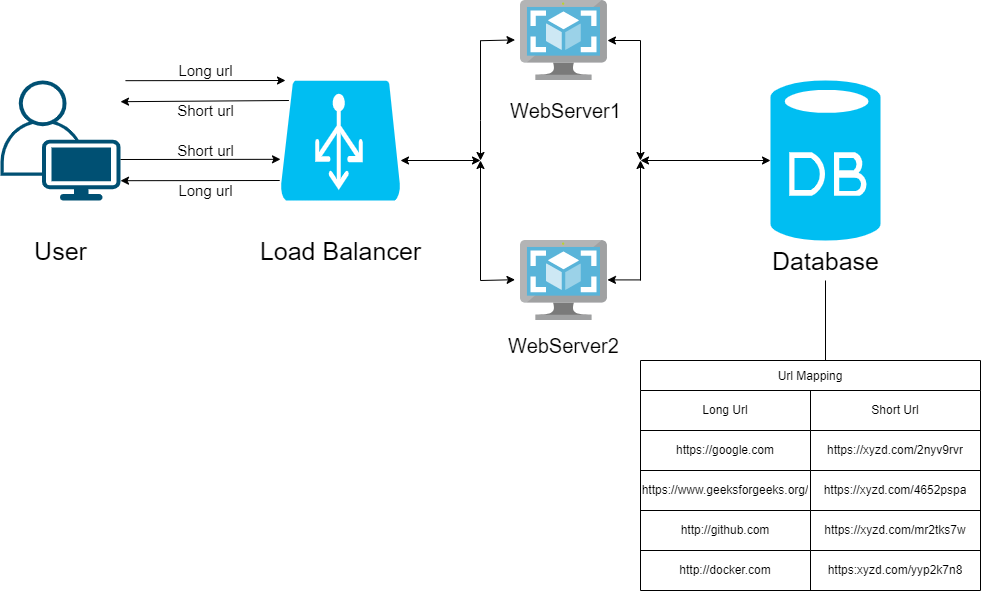

The diagram above was exported from draw.io. Its source (the exported page's mxGraphModel, read from the mxfile embedded in the PNG):
<mxGraphModel dx="2926" dy="962" grid="1" gridSize="10" guides="1" tooltips="1" connect="1" arrows="1" fold="1" page="1" pageScale="1" pageWidth="850" pageHeight="1100" math="0" shadow="0">
  <root>
    <mxCell id="0" />
    <mxCell id="1" parent="0" />
    <mxCell id="Njl4A7_utGf3pksuTPt6-3" value="" style="points=[[0.35,0,0],[0.98,0.51,0],[1,0.71,0],[0.67,1,0],[0,0.795,0],[0,0.65,0]];verticalLabelPosition=bottom;sketch=0;html=1;verticalAlign=top;aspect=fixed;align=center;pointerEvents=1;shape=mxgraph.cisco19.user;fillColor=#005073;strokeColor=none;" parent="1" vertex="1">
      <mxGeometry x="-640" y="400" width="120" height="120" as="geometry" />
    </mxCell>
    <mxCell id="Njl4A7_utGf3pksuTPt6-4" value="" style="verticalLabelPosition=bottom;html=1;verticalAlign=top;align=center;strokeColor=none;fillColor=#00BEF2;shape=mxgraph.azure.azure_load_balancer;" parent="1" vertex="1">
      <mxGeometry x="-360" y="400" width="120" height="120" as="geometry" />
    </mxCell>
    <mxCell id="Njl4A7_utGf3pksuTPt6-8" value="" style="sketch=0;aspect=fixed;html=1;points=[];align=center;image;fontSize=12;image=img/lib/mscae/VM_Images.svg;" parent="1" vertex="1">
      <mxGeometry x="-120" y="320" width="86.96" height="80" as="geometry" />
    </mxCell>
    <mxCell id="Njl4A7_utGf3pksuTPt6-11" value="" style="sketch=0;aspect=fixed;html=1;points=[];align=center;image;fontSize=12;image=img/lib/mscae/VM_Images.svg;" parent="1" vertex="1">
      <mxGeometry x="-120" y="560" width="86.96" height="80" as="geometry" />
    </mxCell>
    <mxCell id="Njl4A7_utGf3pksuTPt6-13" value="" style="verticalLabelPosition=bottom;html=1;verticalAlign=top;align=center;strokeColor=none;fillColor=#00BEF2;shape=mxgraph.azure.database;" parent="1" vertex="1">
      <mxGeometry x="130" y="400" width="110" height="160" as="geometry" />
    </mxCell>
    <mxCell id="Njl4A7_utGf3pksuTPt6-29" value="" style="endArrow=classic;startArrow=classic;html=1;rounded=0;" parent="1" edge="1">
      <mxGeometry width="50" height="50" relative="1" as="geometry">
        <mxPoint x="-240" y="480" as="sourcePoint" />
        <mxPoint x="-160" y="480" as="targetPoint" />
      </mxGeometry>
    </mxCell>
    <mxCell id="Njl4A7_utGf3pksuTPt6-31" value="" style="endArrow=classic;html=1;rounded=0;" parent="1" edge="1">
      <mxGeometry width="50" height="50" relative="1" as="geometry">
        <mxPoint x="-160" y="600" as="sourcePoint" />
        <mxPoint x="-160" y="480" as="targetPoint" />
        <Array as="points" />
      </mxGeometry>
    </mxCell>
    <mxCell id="Njl4A7_utGf3pksuTPt6-32" value="" style="endArrow=classic;html=1;rounded=0;entryX=-0.063;entryY=0.49;entryDx=0;entryDy=0;entryPerimeter=0;" parent="1" target="Njl4A7_utGf3pksuTPt6-11" edge="1">
      <mxGeometry width="50" height="50" relative="1" as="geometry">
        <mxPoint x="-160" y="600" as="sourcePoint" />
        <mxPoint x="-110" y="550" as="targetPoint" />
      </mxGeometry>
    </mxCell>
    <mxCell id="Njl4A7_utGf3pksuTPt6-33" value="" style="endArrow=classic;html=1;rounded=0;" parent="1" edge="1">
      <mxGeometry width="50" height="50" relative="1" as="geometry">
        <mxPoint x="-160" y="360" as="sourcePoint" />
        <mxPoint x="-160" y="480" as="targetPoint" />
        <Array as="points">
          <mxPoint x="-160" y="440" />
        </Array>
      </mxGeometry>
    </mxCell>
    <mxCell id="Njl4A7_utGf3pksuTPt6-34" value="" style="endArrow=classic;html=1;rounded=0;entryX=-0.063;entryY=0.49;entryDx=0;entryDy=0;entryPerimeter=0;" parent="1" edge="1">
      <mxGeometry width="50" height="50" relative="1" as="geometry">
        <mxPoint x="-160" y="360.21000000000004" as="sourcePoint" />
        <mxPoint x="-125.47847999999999" y="359.4100000000001" as="targetPoint" />
      </mxGeometry>
    </mxCell>
    <mxCell id="Njl4A7_utGf3pksuTPt6-36" value="" style="endArrow=classic;html=1;rounded=0;" parent="1" edge="1">
      <mxGeometry width="50" height="50" relative="1" as="geometry">
        <mxPoint y="360" as="sourcePoint" />
        <mxPoint x="-33.039999999999964" y="360" as="targetPoint" />
        <Array as="points" />
      </mxGeometry>
    </mxCell>
    <mxCell id="Njl4A7_utGf3pksuTPt6-37" value="" style="endArrow=classic;html=1;rounded=0;" parent="1" edge="1">
      <mxGeometry width="50" height="50" relative="1" as="geometry">
        <mxPoint y="599.41" as="sourcePoint" />
        <mxPoint x="-33.039999999999964" y="599.41" as="targetPoint" />
        <Array as="points" />
      </mxGeometry>
    </mxCell>
    <mxCell id="Njl4A7_utGf3pksuTPt6-39" value="" style="endArrow=classic;startArrow=classic;html=1;rounded=0;entryX=0;entryY=0.5;entryDx=0;entryDy=0;entryPerimeter=0;" parent="1" target="Njl4A7_utGf3pksuTPt6-13" edge="1">
      <mxGeometry width="50" height="50" relative="1" as="geometry">
        <mxPoint y="480" as="sourcePoint" />
        <mxPoint x="80" y="480" as="targetPoint" />
      </mxGeometry>
    </mxCell>
    <mxCell id="Njl4A7_utGf3pksuTPt6-40" value="" style="endArrow=classic;html=1;rounded=0;" parent="1" edge="1">
      <mxGeometry width="50" height="50" relative="1" as="geometry">
        <mxPoint y="600" as="sourcePoint" />
        <mxPoint y="480" as="targetPoint" />
      </mxGeometry>
    </mxCell>
    <mxCell id="Njl4A7_utGf3pksuTPt6-41" value="" style="endArrow=classic;html=1;rounded=0;" parent="1" edge="1">
      <mxGeometry width="50" height="50" relative="1" as="geometry">
        <mxPoint y="360" as="sourcePoint" />
        <mxPoint y="480" as="targetPoint" />
      </mxGeometry>
    </mxCell>
    <mxCell id="Njl4A7_utGf3pksuTPt6-43" value="" style="endArrow=none;html=1;rounded=0;entryX=0.5;entryY=1;entryDx=0;entryDy=0;entryPerimeter=0;startArrow=none;" parent="1" source="Njl4A7_utGf3pksuTPt6-102" target="Njl4A7_utGf3pksuTPt6-13" edge="1">
      <mxGeometry width="50" height="50" relative="1" as="geometry">
        <mxPoint x="120" y="680" as="sourcePoint" />
        <mxPoint x="110" y="510" as="targetPoint" />
        <Array as="points" />
      </mxGeometry>
    </mxCell>
    <mxCell id="Njl4A7_utGf3pksuTPt6-81" value="Url Mapping" style="shape=table;startSize=30;container=1;collapsible=0;childLayout=tableLayout;" parent="1" vertex="1">
      <mxGeometry y="680" width="340" height="230" as="geometry" />
    </mxCell>
    <mxCell id="Njl4A7_utGf3pksuTPt6-82" value="" style="shape=partialRectangle;collapsible=0;dropTarget=0;fillColor=none;top=0;left=0;bottom=0;right=0;points=[[0,0.5],[1,0.5]];portConstraint=eastwest;" parent="Njl4A7_utGf3pksuTPt6-81" vertex="1">
      <mxGeometry y="30" width="340" height="40" as="geometry" />
    </mxCell>
    <mxCell id="Njl4A7_utGf3pksuTPt6-83" value="Long Url" style="shape=partialRectangle;html=1;whiteSpace=wrap;connectable=0;overflow=hidden;fillColor=none;top=0;left=0;bottom=0;right=0;pointerEvents=1;" parent="Njl4A7_utGf3pksuTPt6-82" vertex="1">
      <mxGeometry width="170" height="40" as="geometry">
        <mxRectangle width="170" height="40" as="alternateBounds" />
      </mxGeometry>
    </mxCell>
    <mxCell id="Njl4A7_utGf3pksuTPt6-84" value="Short Url" style="shape=partialRectangle;html=1;whiteSpace=wrap;connectable=0;overflow=hidden;fillColor=none;top=0;left=0;bottom=0;right=0;pointerEvents=1;" parent="Njl4A7_utGf3pksuTPt6-82" vertex="1">
      <mxGeometry x="170" width="170" height="40" as="geometry">
        <mxRectangle width="170" height="40" as="alternateBounds" />
      </mxGeometry>
    </mxCell>
    <mxCell id="Njl4A7_utGf3pksuTPt6-85" value="" style="shape=partialRectangle;collapsible=0;dropTarget=0;fillColor=none;top=0;left=0;bottom=0;right=0;points=[[0,0.5],[1,0.5]];portConstraint=eastwest;" parent="Njl4A7_utGf3pksuTPt6-81" vertex="1">
      <mxGeometry y="70" width="340" height="40" as="geometry" />
    </mxCell>
    <mxCell id="Njl4A7_utGf3pksuTPt6-86" value="https://google.com" style="shape=partialRectangle;html=1;whiteSpace=wrap;connectable=0;overflow=hidden;fillColor=none;top=0;left=0;bottom=0;right=0;pointerEvents=1;" parent="Njl4A7_utGf3pksuTPt6-85" vertex="1">
      <mxGeometry width="170" height="40" as="geometry">
        <mxRectangle width="170" height="40" as="alternateBounds" />
      </mxGeometry>
    </mxCell>
    <UserObject label="https://xyzd.com/2nyv9rvr" link="https://tinyurl.com/2nyv9rvr" id="Njl4A7_utGf3pksuTPt6-87">
      <mxCell style="shape=partialRectangle;html=1;whiteSpace=wrap;connectable=0;overflow=hidden;fillColor=none;top=0;left=0;bottom=0;right=0;pointerEvents=1;" parent="Njl4A7_utGf3pksuTPt6-85" vertex="1">
        <mxGeometry x="170" width="170" height="40" as="geometry">
          <mxRectangle width="170" height="40" as="alternateBounds" />
        </mxGeometry>
      </mxCell>
    </UserObject>
    <mxCell id="Njl4A7_utGf3pksuTPt6-88" value="" style="shape=partialRectangle;collapsible=0;dropTarget=0;fillColor=none;top=0;left=0;bottom=0;right=0;points=[[0,0.5],[1,0.5]];portConstraint=eastwest;" parent="Njl4A7_utGf3pksuTPt6-81" vertex="1">
      <mxGeometry y="110" width="340" height="40" as="geometry" />
    </mxCell>
    <UserObject label="https://www.geeksforgeeks.org/" link="https://www.geeksforgeeks.org/" id="Njl4A7_utGf3pksuTPt6-89">
      <mxCell style="shape=partialRectangle;html=1;whiteSpace=wrap;connectable=0;overflow=hidden;fillColor=none;top=0;left=0;bottom=0;right=0;pointerEvents=1;" parent="Njl4A7_utGf3pksuTPt6-88" vertex="1">
        <mxGeometry width="170" height="40" as="geometry">
          <mxRectangle width="170" height="40" as="alternateBounds" />
        </mxGeometry>
      </mxCell>
    </UserObject>
    <UserObject label="https://xyzd.com/4652pspa" link="https://tinyurl.com/4652pspa" id="Njl4A7_utGf3pksuTPt6-90">
      <mxCell style="shape=partialRectangle;html=1;whiteSpace=wrap;connectable=0;overflow=hidden;fillColor=none;top=0;left=0;bottom=0;right=0;pointerEvents=1;" parent="Njl4A7_utGf3pksuTPt6-88" vertex="1">
        <mxGeometry x="170" width="170" height="40" as="geometry">
          <mxRectangle width="170" height="40" as="alternateBounds" />
        </mxGeometry>
      </mxCell>
    </UserObject>
    <mxCell id="Njl4A7_utGf3pksuTPt6-91" value="" style="shape=partialRectangle;collapsible=0;dropTarget=0;fillColor=none;top=0;left=0;bottom=0;right=0;points=[[0,0.5],[1,0.5]];portConstraint=eastwest;" parent="Njl4A7_utGf3pksuTPt6-81" vertex="1">
      <mxGeometry y="150" width="340" height="40" as="geometry" />
    </mxCell>
    <mxCell id="Njl4A7_utGf3pksuTPt6-92" value="http://github.com" style="shape=partialRectangle;html=1;whiteSpace=wrap;connectable=0;overflow=hidden;fillColor=none;top=0;left=0;bottom=0;right=0;pointerEvents=1;" parent="Njl4A7_utGf3pksuTPt6-91" vertex="1">
      <mxGeometry width="170" height="40" as="geometry">
        <mxRectangle width="170" height="40" as="alternateBounds" />
      </mxGeometry>
    </mxCell>
    <UserObject label="https://xyzd.com/mr2tks7w" link="https://tinyurl.com/mr2tks7w" id="Njl4A7_utGf3pksuTPt6-93">
      <mxCell style="shape=partialRectangle;html=1;whiteSpace=wrap;connectable=0;overflow=hidden;fillColor=none;top=0;left=0;bottom=0;right=0;pointerEvents=1;" parent="Njl4A7_utGf3pksuTPt6-91" vertex="1">
        <mxGeometry x="170" width="170" height="40" as="geometry">
          <mxRectangle width="170" height="40" as="alternateBounds" />
        </mxGeometry>
      </mxCell>
    </UserObject>
    <mxCell id="Njl4A7_utGf3pksuTPt6-94" value="" style="shape=partialRectangle;collapsible=0;dropTarget=0;fillColor=none;top=0;left=0;bottom=0;right=0;points=[[0,0.5],[1,0.5]];portConstraint=eastwest;" parent="Njl4A7_utGf3pksuTPt6-81" vertex="1">
      <mxGeometry y="190" width="340" height="40" as="geometry" />
    </mxCell>
    <mxCell id="Njl4A7_utGf3pksuTPt6-95" value="http://docker.com" style="shape=partialRectangle;html=1;whiteSpace=wrap;connectable=0;overflow=hidden;fillColor=none;top=0;left=0;bottom=0;right=0;pointerEvents=1;" parent="Njl4A7_utGf3pksuTPt6-94" vertex="1">
      <mxGeometry width="170" height="40" as="geometry">
        <mxRectangle width="170" height="40" as="alternateBounds" />
      </mxGeometry>
    </mxCell>
    <UserObject label="https:xyzd.com/yyp2k7n8" link="https://tinyurl.com/yyp2k7n8" id="Njl4A7_utGf3pksuTPt6-96">
      <mxCell style="shape=partialRectangle;html=1;whiteSpace=wrap;connectable=0;overflow=hidden;fillColor=none;top=0;left=0;bottom=0;right=0;pointerEvents=1;" parent="Njl4A7_utGf3pksuTPt6-94" vertex="1">
        <mxGeometry x="170" width="170" height="40" as="geometry">
          <mxRectangle width="170" height="40" as="alternateBounds" />
        </mxGeometry>
      </mxCell>
    </UserObject>
    <mxCell id="Njl4A7_utGf3pksuTPt6-98" value="&lt;span style=&quot;font-size: 25px&quot;&gt;User&lt;/span&gt;" style="text;html=1;align=center;verticalAlign=middle;resizable=0;points=[];autosize=1;strokeColor=none;fillColor=none;" parent="1" vertex="1">
      <mxGeometry x="-615" y="560" width="70" height="20" as="geometry" />
    </mxCell>
    <mxCell id="Njl4A7_utGf3pksuTPt6-99" value="Load Balancer" style="text;html=1;align=center;verticalAlign=middle;resizable=0;points=[];autosize=1;strokeColor=none;fillColor=none;fontSize=25;" parent="1" vertex="1">
      <mxGeometry x="-390" y="550" width="180" height="40" as="geometry" />
    </mxCell>
    <mxCell id="Njl4A7_utGf3pksuTPt6-100" value="WebServer1" style="text;html=1;align=center;verticalAlign=middle;resizable=0;points=[];autosize=1;strokeColor=none;fillColor=none;fontSize=20;" parent="1" vertex="1">
      <mxGeometry x="-140" y="415" width="130" height="30" as="geometry" />
    </mxCell>
    <mxCell id="Njl4A7_utGf3pksuTPt6-101" value="WebServer2" style="text;html=1;align=center;verticalAlign=middle;resizable=0;points=[];autosize=1;strokeColor=none;fillColor=none;fontSize=20;" parent="1" vertex="1">
      <mxGeometry x="-141.51999999999998" y="650" width="130" height="30" as="geometry" />
    </mxCell>
    <mxCell id="Njl4A7_utGf3pksuTPt6-102" value="Database" style="text;html=1;align=center;verticalAlign=middle;resizable=0;points=[];autosize=1;strokeColor=none;fillColor=none;fontSize=25;" parent="1" vertex="1">
      <mxGeometry x="125" y="560" width="120" height="40" as="geometry" />
    </mxCell>
    <mxCell id="Njl4A7_utGf3pksuTPt6-109" value="" style="endArrow=none;html=1;rounded=0;entryX=0.5;entryY=1;entryDx=0;entryDy=0;entryPerimeter=0;" parent="1" target="Njl4A7_utGf3pksuTPt6-102" edge="1">
      <mxGeometry width="50" height="50" relative="1" as="geometry">
        <mxPoint x="185" y="680" as="sourcePoint" />
        <mxPoint x="170" y="520" as="targetPoint" />
        <Array as="points" />
      </mxGeometry>
    </mxCell>
    <mxCell id="Njl4A7_utGf3pksuTPt6-116" value="Long url" style="text;html=1;align=center;verticalAlign=middle;resizable=0;points=[];autosize=1;strokeColor=none;fillColor=none;fontSize=15;" parent="1" vertex="1">
      <mxGeometry x="-470" y="380" width="70" height="20" as="geometry" />
    </mxCell>
    <mxCell id="Njl4A7_utGf3pksuTPt6-118" value="Short url" style="text;html=1;align=center;verticalAlign=middle;resizable=0;points=[];autosize=1;strokeColor=none;fillColor=none;fontSize=15;" parent="1" vertex="1">
      <mxGeometry x="-470" y="420" width="70" height="20" as="geometry" />
    </mxCell>
    <mxCell id="Njl4A7_utGf3pksuTPt6-119" value="Short url" style="text;html=1;align=center;verticalAlign=middle;resizable=0;points=[];autosize=1;strokeColor=none;fillColor=none;fontSize=15;" parent="1" vertex="1">
      <mxGeometry x="-470" y="460" width="70" height="20" as="geometry" />
    </mxCell>
    <mxCell id="Njl4A7_utGf3pksuTPt6-120" value="Long url" style="text;html=1;align=center;verticalAlign=middle;resizable=0;points=[];autosize=1;strokeColor=none;fillColor=none;fontSize=15;" parent="1" vertex="1">
      <mxGeometry x="-470" y="500" width="70" height="20" as="geometry" />
    </mxCell>
    <mxCell id="Njl4A7_utGf3pksuTPt6-121" value="" style="endArrow=classic;html=1;rounded=0;fontSize=15;" parent="1" edge="1">
      <mxGeometry width="50" height="50" relative="1" as="geometry">
        <mxPoint x="-515" y="400.18" as="sourcePoint" />
        <mxPoint x="-355" y="400" as="targetPoint" />
      </mxGeometry>
    </mxCell>
    <mxCell id="Njl4A7_utGf3pksuTPt6-124" value="" style="endArrow=classic;html=1;rounded=0;fontSize=15;" parent="1" edge="1">
      <mxGeometry width="50" height="50" relative="1" as="geometry">
        <mxPoint x="-520" y="479" as="sourcePoint" />
        <mxPoint x="-360" y="478.82000000000005" as="targetPoint" />
      </mxGeometry>
    </mxCell>
    <mxCell id="Njl4A7_utGf3pksuTPt6-140" value="" style="endArrow=classic;html=1;rounded=0;fontSize=15;entryX=0.98;entryY=0.51;entryDx=0;entryDy=0;entryPerimeter=0;exitX=0.05;exitY=0.5;exitDx=0;exitDy=0;exitPerimeter=0;" parent="1" edge="1">
      <mxGeometry width="50" height="50" relative="1" as="geometry">
        <mxPoint x="-351.6" y="420.00000000000006" as="sourcePoint" />
        <mxPoint x="-520.0000000000001" y="421.2000000000001" as="targetPoint" />
      </mxGeometry>
    </mxCell>
    <mxCell id="Njl4A7_utGf3pksuTPt6-141" value="" style="endArrow=classic;html=1;rounded=0;fontSize=15;entryX=0.98;entryY=0.51;entryDx=0;entryDy=0;entryPerimeter=0;" parent="1" edge="1">
      <mxGeometry width="50" height="50" relative="1" as="geometry">
        <mxPoint x="-360.8" y="500" as="sourcePoint" />
        <mxPoint x="-520.0000000000001" y="500.20000000000005" as="targetPoint" />
      </mxGeometry>
    </mxCell>
  </root>
</mxGraphModel>